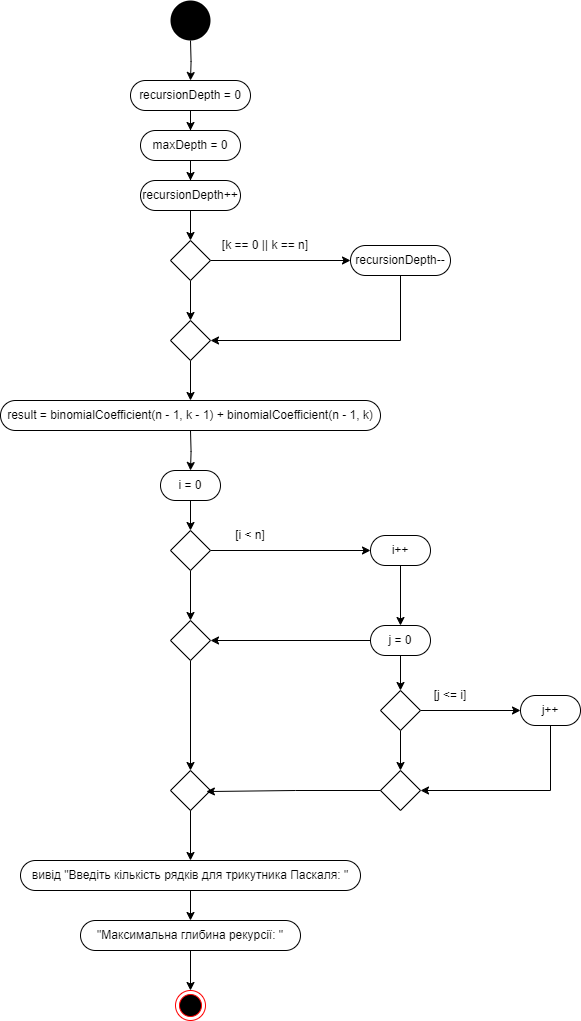

The diagram above was exported from draw.io. Its source (the exported page's mxGraphModel, read from the mxfile embedded in the PNG):
<mxGraphModel dx="1500" dy="-689" grid="1" gridSize="10" guides="1" tooltips="1" connect="1" arrows="1" fold="1" page="1" pageScale="1" pageWidth="900" pageHeight="1600" background="none" math="0" shadow="0">
  <root>
    <mxCell id="0" />
    <mxCell id="1" parent="0" />
    <mxCell id="lamFJUV2KZfZTIPYrqLE-41" value="" style="ellipse;whiteSpace=wrap;html=1;aspect=fixed;fillColor=#000000;strokeColor=none;" parent="1" vertex="1">
      <mxGeometry x="880" y="2450" width="40" height="40" as="geometry" />
    </mxCell>
    <mxCell id="ILha0ffGh6G1P6vY5gwR-44" style="edgeStyle=orthogonalEdgeStyle;rounded=0;orthogonalLoop=1;jettySize=auto;html=1;entryX=0.5;entryY=0;entryDx=0;entryDy=0;" parent="1" target="ILha0ffGh6G1P6vY5gwR-42" edge="1">
      <mxGeometry relative="1" as="geometry">
        <mxPoint x="900" y="2490" as="sourcePoint" />
      </mxGeometry>
    </mxCell>
    <mxCell id="bxkpvsZRJV6XKwu3h106-3" style="edgeStyle=orthogonalEdgeStyle;rounded=0;orthogonalLoop=1;jettySize=auto;html=1;entryX=0.5;entryY=0;entryDx=0;entryDy=0;" parent="1" source="ILha0ffGh6G1P6vY5gwR-42" target="bxkpvsZRJV6XKwu3h106-1" edge="1">
      <mxGeometry relative="1" as="geometry" />
    </mxCell>
    <mxCell id="ILha0ffGh6G1P6vY5gwR-42" value="" style="rounded=1;whiteSpace=wrap;html=1;arcSize=50;" parent="1" vertex="1">
      <mxGeometry x="840" y="2530" width="120" height="30" as="geometry" />
    </mxCell>
    <mxCell id="ILha0ffGh6G1P6vY5gwR-43" value="recursionDepth = 0" style="text;html=1;align=center;verticalAlign=middle;whiteSpace=wrap;rounded=0;" parent="1" vertex="1">
      <mxGeometry x="845" y="2540" width="110" height="10" as="geometry" />
    </mxCell>
    <mxCell id="bxkpvsZRJV6XKwu3h106-6" style="edgeStyle=orthogonalEdgeStyle;rounded=0;orthogonalLoop=1;jettySize=auto;html=1;entryX=0.5;entryY=0;entryDx=0;entryDy=0;" parent="1" source="bxkpvsZRJV6XKwu3h106-1" target="bxkpvsZRJV6XKwu3h106-5" edge="1">
      <mxGeometry relative="1" as="geometry" />
    </mxCell>
    <mxCell id="bxkpvsZRJV6XKwu3h106-1" value="" style="rounded=1;whiteSpace=wrap;html=1;arcSize=50;" parent="1" vertex="1">
      <mxGeometry x="850" y="2580" width="100" height="30" as="geometry" />
    </mxCell>
    <mxCell id="bxkpvsZRJV6XKwu3h106-2" value="maxDepth = 0" style="text;html=1;align=center;verticalAlign=middle;whiteSpace=wrap;rounded=0;" parent="1" vertex="1">
      <mxGeometry x="860" y="2585" width="80" height="20" as="geometry" />
    </mxCell>
    <mxCell id="bxkpvsZRJV6XKwu3h106-8" style="edgeStyle=orthogonalEdgeStyle;rounded=0;orthogonalLoop=1;jettySize=auto;html=1;entryX=0.5;entryY=0;entryDx=0;entryDy=0;" parent="1" source="bxkpvsZRJV6XKwu3h106-5" target="bxkpvsZRJV6XKwu3h106-7" edge="1">
      <mxGeometry relative="1" as="geometry" />
    </mxCell>
    <mxCell id="bxkpvsZRJV6XKwu3h106-5" value="" style="rounded=1;whiteSpace=wrap;html=1;arcSize=50;" parent="1" vertex="1">
      <mxGeometry x="850" y="2630" width="100" height="30" as="geometry" />
    </mxCell>
    <mxCell id="bxkpvsZRJV6XKwu3h106-4" value="recursionDepth++" style="text;html=1;align=center;verticalAlign=middle;whiteSpace=wrap;rounded=0;" parent="1" vertex="1">
      <mxGeometry x="850" y="2635" width="100" height="20" as="geometry" />
    </mxCell>
    <mxCell id="bxkpvsZRJV6XKwu3h106-10" style="edgeStyle=orthogonalEdgeStyle;rounded=0;orthogonalLoop=1;jettySize=auto;html=1;entryX=0.5;entryY=0;entryDx=0;entryDy=0;" parent="1" source="bxkpvsZRJV6XKwu3h106-7" target="bxkpvsZRJV6XKwu3h106-9" edge="1">
      <mxGeometry relative="1" as="geometry" />
    </mxCell>
    <mxCell id="bxkpvsZRJV6XKwu3h106-12" style="edgeStyle=orthogonalEdgeStyle;rounded=0;orthogonalLoop=1;jettySize=auto;html=1;entryX=0;entryY=0.5;entryDx=0;entryDy=0;" parent="1" source="bxkpvsZRJV6XKwu3h106-7" target="bxkpvsZRJV6XKwu3h106-11" edge="1">
      <mxGeometry relative="1" as="geometry" />
    </mxCell>
    <mxCell id="bxkpvsZRJV6XKwu3h106-7" value="" style="rhombus;whiteSpace=wrap;html=1;" parent="1" vertex="1">
      <mxGeometry x="880" y="2690" width="40" height="40" as="geometry" />
    </mxCell>
    <mxCell id="bxkpvsZRJV6XKwu3h106-18" style="edgeStyle=orthogonalEdgeStyle;rounded=0;orthogonalLoop=1;jettySize=auto;html=1;entryX=0.5;entryY=0;entryDx=0;entryDy=0;" parent="1" source="bxkpvsZRJV6XKwu3h106-9" target="bxkpvsZRJV6XKwu3h106-16" edge="1">
      <mxGeometry relative="1" as="geometry" />
    </mxCell>
    <mxCell id="bxkpvsZRJV6XKwu3h106-9" value="" style="rhombus;whiteSpace=wrap;html=1;" parent="1" vertex="1">
      <mxGeometry x="880" y="2770" width="40" height="40" as="geometry" />
    </mxCell>
    <mxCell id="bxkpvsZRJV6XKwu3h106-13" style="edgeStyle=orthogonalEdgeStyle;rounded=0;orthogonalLoop=1;jettySize=auto;html=1;entryX=1;entryY=0.5;entryDx=0;entryDy=0;" parent="1" source="bxkpvsZRJV6XKwu3h106-11" target="bxkpvsZRJV6XKwu3h106-9" edge="1">
      <mxGeometry relative="1" as="geometry">
        <Array as="points">
          <mxPoint x="1110" y="2790" />
        </Array>
      </mxGeometry>
    </mxCell>
    <mxCell id="bxkpvsZRJV6XKwu3h106-11" value="" style="rounded=1;whiteSpace=wrap;html=1;arcSize=50;" parent="1" vertex="1">
      <mxGeometry x="1060" y="2695" width="100" height="30" as="geometry" />
    </mxCell>
    <mxCell id="bxkpvsZRJV6XKwu3h106-14" value="[k == 0 || k == n]" style="text;html=1;align=center;verticalAlign=middle;whiteSpace=wrap;rounded=0;" parent="1" vertex="1">
      <mxGeometry x="930" y="2680" width="90" height="30" as="geometry" />
    </mxCell>
    <mxCell id="bxkpvsZRJV6XKwu3h106-15" value="recursionDepth--" style="text;html=1;align=center;verticalAlign=middle;whiteSpace=wrap;rounded=0;" parent="1" vertex="1">
      <mxGeometry x="1060" y="2700" width="100" height="20" as="geometry" />
    </mxCell>
    <mxCell id="bxkpvsZRJV6XKwu3h106-16" value="" style="rounded=1;whiteSpace=wrap;html=1;arcSize=50;" parent="1" vertex="1">
      <mxGeometry x="710" y="2850" width="380" height="30" as="geometry" />
    </mxCell>
    <mxCell id="bxkpvsZRJV6XKwu3h106-21" style="edgeStyle=orthogonalEdgeStyle;rounded=0;orthogonalLoop=1;jettySize=auto;html=1;entryX=0.5;entryY=0;entryDx=0;entryDy=0;" parent="1" edge="1">
      <mxGeometry relative="1" as="geometry">
        <mxPoint x="900" y="2880" as="sourcePoint" />
        <mxPoint x="900" y="2920" as="targetPoint" />
      </mxGeometry>
    </mxCell>
    <mxCell id="bxkpvsZRJV6XKwu3h106-17" value="result = binomialCoefficient(n - 1, k - 1) + binomialCoefficient(n - 1, k)" style="text;html=1;align=center;verticalAlign=middle;whiteSpace=wrap;rounded=0;" parent="1" vertex="1">
      <mxGeometry x="710" y="2855" width="380" height="20" as="geometry" />
    </mxCell>
    <mxCell id="bxkpvsZRJV6XKwu3h106-33" style="edgeStyle=orthogonalEdgeStyle;rounded=0;orthogonalLoop=1;jettySize=auto;html=1;entryX=0.5;entryY=0;entryDx=0;entryDy=0;" parent="1" source="bxkpvsZRJV6XKwu3h106-28" target="bxkpvsZRJV6XKwu3h106-31" edge="1">
      <mxGeometry relative="1" as="geometry" />
    </mxCell>
    <mxCell id="bxkpvsZRJV6XKwu3h106-28" value="" style="rounded=1;whiteSpace=wrap;html=1;arcSize=50;" parent="1" vertex="1">
      <mxGeometry x="870" y="2920" width="60" height="30" as="geometry" />
    </mxCell>
    <mxCell id="bxkpvsZRJV6XKwu3h106-29" value="i = 0" style="text;html=1;align=center;verticalAlign=middle;whiteSpace=wrap;rounded=0;" parent="1" vertex="1">
      <mxGeometry x="880" y="2925" width="40" height="20" as="geometry" />
    </mxCell>
    <mxCell id="bxkpvsZRJV6XKwu3h106-34" style="edgeStyle=orthogonalEdgeStyle;rounded=0;orthogonalLoop=1;jettySize=auto;html=1;entryX=0.5;entryY=0;entryDx=0;entryDy=0;" parent="1" source="bxkpvsZRJV6XKwu3h106-31" target="bxkpvsZRJV6XKwu3h106-32" edge="1">
      <mxGeometry relative="1" as="geometry" />
    </mxCell>
    <mxCell id="bxkpvsZRJV6XKwu3h106-38" style="edgeStyle=orthogonalEdgeStyle;rounded=0;orthogonalLoop=1;jettySize=auto;html=1;entryX=0;entryY=0.5;entryDx=0;entryDy=0;" parent="1" source="bxkpvsZRJV6XKwu3h106-31" target="bxkpvsZRJV6XKwu3h106-36" edge="1">
      <mxGeometry relative="1" as="geometry" />
    </mxCell>
    <mxCell id="bxkpvsZRJV6XKwu3h106-31" value="" style="rhombus;whiteSpace=wrap;html=1;" parent="1" vertex="1">
      <mxGeometry x="880" y="2980" width="40" height="40" as="geometry" />
    </mxCell>
    <mxCell id="bxkpvsZRJV6XKwu3h106-55" style="edgeStyle=orthogonalEdgeStyle;rounded=0;orthogonalLoop=1;jettySize=auto;html=1;entryX=0.5;entryY=0;entryDx=0;entryDy=0;" parent="1" source="bxkpvsZRJV6XKwu3h106-32" target="bxkpvsZRJV6XKwu3h106-54" edge="1">
      <mxGeometry relative="1" as="geometry" />
    </mxCell>
    <mxCell id="bxkpvsZRJV6XKwu3h106-32" value="" style="rhombus;whiteSpace=wrap;html=1;" parent="1" vertex="1">
      <mxGeometry x="880" y="3070" width="40" height="40" as="geometry" />
    </mxCell>
    <mxCell id="bxkpvsZRJV6XKwu3h106-43" style="edgeStyle=orthogonalEdgeStyle;rounded=0;orthogonalLoop=1;jettySize=auto;html=1;entryX=0.5;entryY=0;entryDx=0;entryDy=0;" parent="1" source="bxkpvsZRJV6XKwu3h106-36" target="bxkpvsZRJV6XKwu3h106-40" edge="1">
      <mxGeometry relative="1" as="geometry" />
    </mxCell>
    <mxCell id="bxkpvsZRJV6XKwu3h106-36" value="" style="rounded=1;whiteSpace=wrap;html=1;arcSize=50;" parent="1" vertex="1">
      <mxGeometry x="1080" y="2985" width="60" height="30" as="geometry" />
    </mxCell>
    <mxCell id="bxkpvsZRJV6XKwu3h106-37" value="i++" style="text;html=1;align=center;verticalAlign=middle;whiteSpace=wrap;rounded=0;" parent="1" vertex="1">
      <mxGeometry x="1090" y="2990" width="40" height="20" as="geometry" />
    </mxCell>
    <mxCell id="bxkpvsZRJV6XKwu3h106-39" value="[i &amp;lt; n]" style="text;html=1;align=center;verticalAlign=middle;whiteSpace=wrap;rounded=0;" parent="1" vertex="1">
      <mxGeometry x="930" y="2970" width="60" height="30" as="geometry" />
    </mxCell>
    <mxCell id="bxkpvsZRJV6XKwu3h106-44" style="edgeStyle=orthogonalEdgeStyle;rounded=0;orthogonalLoop=1;jettySize=auto;html=1;entryX=1;entryY=0.5;entryDx=0;entryDy=0;" parent="1" source="bxkpvsZRJV6XKwu3h106-40" target="bxkpvsZRJV6XKwu3h106-32" edge="1">
      <mxGeometry relative="1" as="geometry" />
    </mxCell>
    <mxCell id="bxkpvsZRJV6XKwu3h106-46" style="edgeStyle=orthogonalEdgeStyle;rounded=0;orthogonalLoop=1;jettySize=auto;html=1;entryX=0.5;entryY=0;entryDx=0;entryDy=0;" parent="1" source="bxkpvsZRJV6XKwu3h106-40" target="bxkpvsZRJV6XKwu3h106-45" edge="1">
      <mxGeometry relative="1" as="geometry" />
    </mxCell>
    <mxCell id="bxkpvsZRJV6XKwu3h106-40" value="" style="rounded=1;whiteSpace=wrap;html=1;arcSize=50;" parent="1" vertex="1">
      <mxGeometry x="1080" y="3075" width="60" height="30" as="geometry" />
    </mxCell>
    <mxCell id="bxkpvsZRJV6XKwu3h106-41" value="j = 0" style="text;html=1;align=center;verticalAlign=middle;whiteSpace=wrap;rounded=0;" parent="1" vertex="1">
      <mxGeometry x="1090" y="3080" width="40" height="20" as="geometry" />
    </mxCell>
    <mxCell id="bxkpvsZRJV6XKwu3h106-48" style="edgeStyle=orthogonalEdgeStyle;rounded=0;orthogonalLoop=1;jettySize=auto;html=1;entryX=0.5;entryY=0;entryDx=0;entryDy=0;" parent="1" source="bxkpvsZRJV6XKwu3h106-45" target="bxkpvsZRJV6XKwu3h106-47" edge="1">
      <mxGeometry relative="1" as="geometry" />
    </mxCell>
    <mxCell id="bxkpvsZRJV6XKwu3h106-51" style="edgeStyle=orthogonalEdgeStyle;rounded=0;orthogonalLoop=1;jettySize=auto;html=1;entryX=0;entryY=0.5;entryDx=0;entryDy=0;" parent="1" source="bxkpvsZRJV6XKwu3h106-45" target="bxkpvsZRJV6XKwu3h106-49" edge="1">
      <mxGeometry relative="1" as="geometry" />
    </mxCell>
    <mxCell id="bxkpvsZRJV6XKwu3h106-45" value="" style="rhombus;whiteSpace=wrap;html=1;" parent="1" vertex="1">
      <mxGeometry x="1090" y="3140" width="40" height="40" as="geometry" />
    </mxCell>
    <mxCell id="bxkpvsZRJV6XKwu3h106-47" value="" style="rhombus;whiteSpace=wrap;html=1;" parent="1" vertex="1">
      <mxGeometry x="1090" y="3220" width="40" height="40" as="geometry" />
    </mxCell>
    <mxCell id="bxkpvsZRJV6XKwu3h106-52" style="edgeStyle=orthogonalEdgeStyle;rounded=0;orthogonalLoop=1;jettySize=auto;html=1;entryX=1;entryY=0.5;entryDx=0;entryDy=0;" parent="1" source="bxkpvsZRJV6XKwu3h106-49" target="bxkpvsZRJV6XKwu3h106-47" edge="1">
      <mxGeometry relative="1" as="geometry">
        <Array as="points">
          <mxPoint x="1260" y="3240" />
        </Array>
      </mxGeometry>
    </mxCell>
    <mxCell id="bxkpvsZRJV6XKwu3h106-49" value="" style="rounded=1;whiteSpace=wrap;html=1;arcSize=50;" parent="1" vertex="1">
      <mxGeometry x="1230" y="3145" width="60" height="30" as="geometry" />
    </mxCell>
    <mxCell id="bxkpvsZRJV6XKwu3h106-50" value="j++" style="text;html=1;align=center;verticalAlign=middle;whiteSpace=wrap;rounded=0;" parent="1" vertex="1">
      <mxGeometry x="1240" y="3150" width="40" height="20" as="geometry" />
    </mxCell>
    <mxCell id="bxkpvsZRJV6XKwu3h106-53" value="[j &amp;lt;= i]" style="text;html=1;align=center;verticalAlign=middle;whiteSpace=wrap;rounded=0;" parent="1" vertex="1">
      <mxGeometry x="1130" y="3130" width="60" height="30" as="geometry" />
    </mxCell>
    <mxCell id="WthAGVchCssICAO2AWkY-1" style="edgeStyle=orthogonalEdgeStyle;rounded=0;orthogonalLoop=1;jettySize=auto;html=1;entryX=0.5;entryY=0;entryDx=0;entryDy=0;" parent="1" source="bxkpvsZRJV6XKwu3h106-54" target="bxkpvsZRJV6XKwu3h106-58" edge="1">
      <mxGeometry relative="1" as="geometry" />
    </mxCell>
    <mxCell id="bxkpvsZRJV6XKwu3h106-54" value="" style="rhombus;whiteSpace=wrap;html=1;" parent="1" vertex="1">
      <mxGeometry x="880" y="3220" width="40" height="40" as="geometry" />
    </mxCell>
    <mxCell id="bxkpvsZRJV6XKwu3h106-56" style="edgeStyle=orthogonalEdgeStyle;rounded=0;orthogonalLoop=1;jettySize=auto;html=1;entryX=0.897;entryY=0.526;entryDx=0;entryDy=0;entryPerimeter=0;" parent="1" source="bxkpvsZRJV6XKwu3h106-47" target="bxkpvsZRJV6XKwu3h106-54" edge="1">
      <mxGeometry relative="1" as="geometry" />
    </mxCell>
    <mxCell id="WthAGVchCssICAO2AWkY-4" style="edgeStyle=orthogonalEdgeStyle;rounded=0;orthogonalLoop=1;jettySize=auto;html=1;entryX=0.5;entryY=0;entryDx=0;entryDy=0;" parent="1" source="bxkpvsZRJV6XKwu3h106-58" target="WthAGVchCssICAO2AWkY-2" edge="1">
      <mxGeometry relative="1" as="geometry" />
    </mxCell>
    <mxCell id="bxkpvsZRJV6XKwu3h106-58" value="" style="rounded=1;whiteSpace=wrap;html=1;arcSize=50;" parent="1" vertex="1">
      <mxGeometry x="730" y="3310" width="340" height="30" as="geometry" />
    </mxCell>
    <mxCell id="bxkpvsZRJV6XKwu3h106-59" value="вивід&amp;nbsp;&quot;Введіть кількість рядків для трикутника Паскаля: &quot;" style="text;html=1;align=center;verticalAlign=middle;whiteSpace=wrap;rounded=0;" parent="1" vertex="1">
      <mxGeometry x="740" y="3315" width="320" height="20" as="geometry" />
    </mxCell>
    <mxCell id="WthAGVchCssICAO2AWkY-6" style="edgeStyle=orthogonalEdgeStyle;rounded=0;orthogonalLoop=1;jettySize=auto;html=1;entryX=0.5;entryY=0;entryDx=0;entryDy=0;" parent="1" source="WthAGVchCssICAO2AWkY-2" target="WthAGVchCssICAO2AWkY-5" edge="1">
      <mxGeometry relative="1" as="geometry" />
    </mxCell>
    <mxCell id="WthAGVchCssICAO2AWkY-2" value="" style="rounded=1;whiteSpace=wrap;html=1;arcSize=50;" parent="1" vertex="1">
      <mxGeometry x="790" y="3370" width="220" height="30" as="geometry" />
    </mxCell>
    <mxCell id="WthAGVchCssICAO2AWkY-3" value="&quot;Максимальна глибина рекурсії: &quot;" style="text;html=1;align=center;verticalAlign=middle;whiteSpace=wrap;rounded=0;" parent="1" vertex="1">
      <mxGeometry x="805" y="3375" width="190" height="20" as="geometry" />
    </mxCell>
    <mxCell id="WthAGVchCssICAO2AWkY-5" value="" style="ellipse;html=1;shape=endState;fillColor=#000000;strokeColor=#ff0000;" parent="1" vertex="1">
      <mxGeometry x="885" y="3440" width="30" height="30" as="geometry" />
    </mxCell>
  </root>
</mxGraphModel>